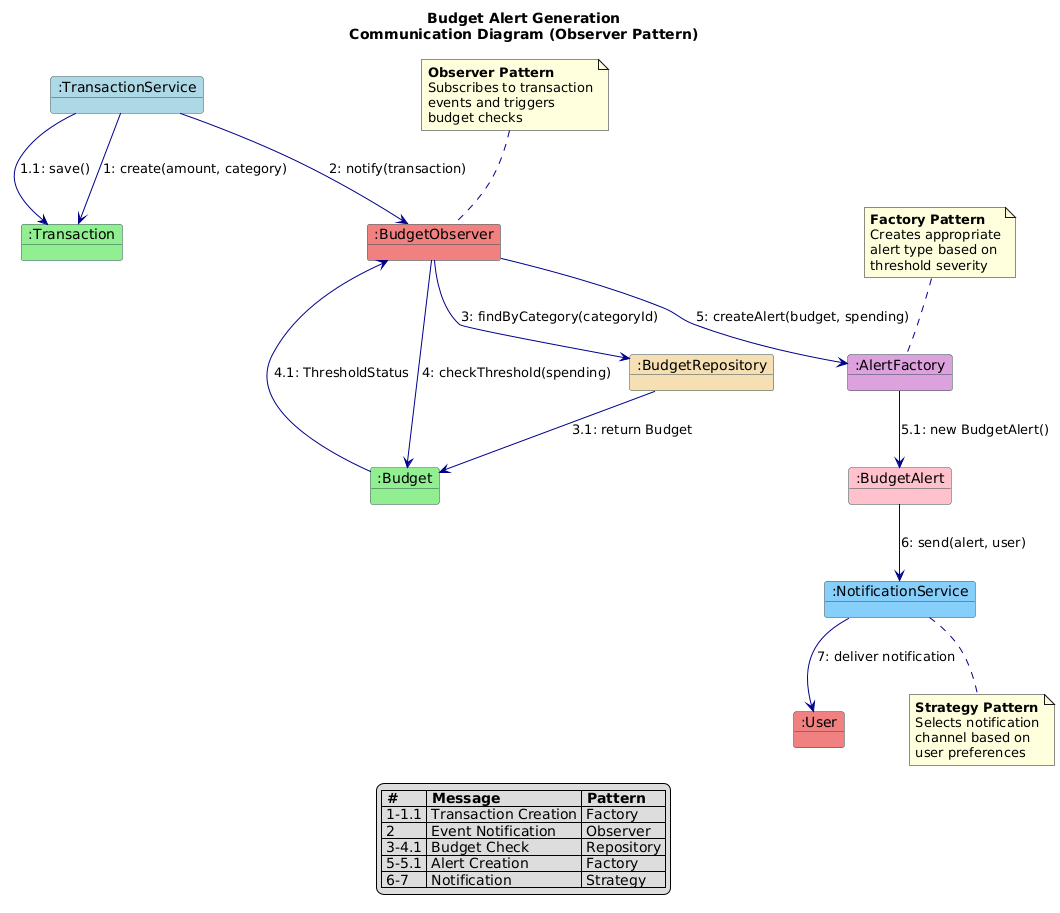

The diagram above was rendered by PlantUML. Its source (embedded in the PNG):
@startuml
title Budget Alert Generation\nCommunication Diagram (Observer Pattern)

skinparam {
    ObjectBackgroundColor LightYellow
    ObjectBorderColor DarkSlateGray
    ArrowColor DarkBlue
}

object ":TransactionService" as txnService #LightBlue
object ":Transaction" as txn #LightGreen
object ":BudgetObserver" as budgetObserver #LightCoral
object ":BudgetRepository" as budgetRepo #Wheat
object ":Budget" as budget #LightGreen
object ":AlertFactory" as alertFactory #Plum
object ":BudgetAlert" as alert #Pink
object ":NotificationService" as notifService #LightSkyBlue
object ":User" as user #LightCoral

txnService --> txn : 1: create(amount, category)
txnService --> txn : 1.1: save()

txnService --> budgetObserver : 2: notify(transaction)

budgetObserver --> budgetRepo : 3: findByCategory(categoryId)
budgetRepo --> budget : 3.1: return Budget

budgetObserver --> budget : 4: checkThreshold(spending)
budget --> budgetObserver : 4.1: ThresholdStatus

budgetObserver --> alertFactory : 5: createAlert(budget, spending)
alertFactory --> alert : 5.1: new BudgetAlert()

alert --> notifService : 6: send(alert, user)

notifService --> user : 7: deliver notification

note top of budgetObserver
    **Observer Pattern**
    Subscribes to transaction
    events and triggers
    budget checks
end note

note top of alertFactory
    **Factory Pattern**
    Creates appropriate
    alert type based on
    threshold severity
end note

note bottom of notifService
    **Strategy Pattern**
    Selects notification
    channel based on
    user preferences
end note

legend bottom
    |= # |= Message |= Pattern |
    | 1-1.1 | Transaction Creation | Factory |
    | 2 | Event Notification | Observer |
    | 3-4.1 | Budget Check | Repository |
    | 5-5.1 | Alert Creation | Factory |
    | 6-7 | Notification | Strategy |
endlegend
@enduml